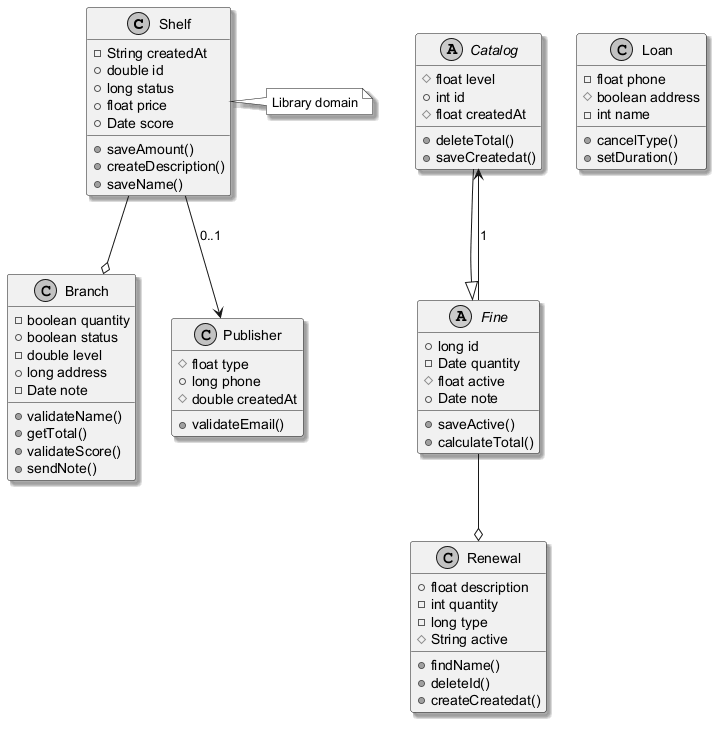

The diagram above was rendered by PlantUML. Its source (embedded in the PNG):
@startuml
skinparam monochrome true
skinparam shadowing true
class Shelf {
  -String createdAt
  +double id
  +long status
  +float price
  +Date score
  +saveAmount()
  +createDescription()
  +saveName()
}
class Branch {
  -boolean quantity
  +boolean status
  -double level
  +long address
  -Date note
  +validateName()
  +getTotal()
  +validateScore()
  +sendNote()
}
abstract class Catalog {
  #float level
  +int id
  #float createdAt
  +deleteTotal()
  +saveCreatedat()
}
class Loan {
  -float phone
  #boolean address
  -int name
  +cancelType()
  +setDuration()
}
class Renewal {
  +float description
  -int quantity
  -long type
  #String active
  +findName()
  +deleteId()
  +createCreatedat()
}
class Publisher {
  #float type
  +long phone
  #double createdAt
  +validateEmail()
}
abstract class Fine {
  +long id
  -Date quantity
  #float active
  +Date note
  +saveActive()
  +calculateTotal()
}
Shelf --o Branch
Catalog --|> Fine
Fine --> Catalog : "1"
Shelf --> Publisher : "0..1"
Fine --o Renewal
note right of Shelf : Library domain
@enduml